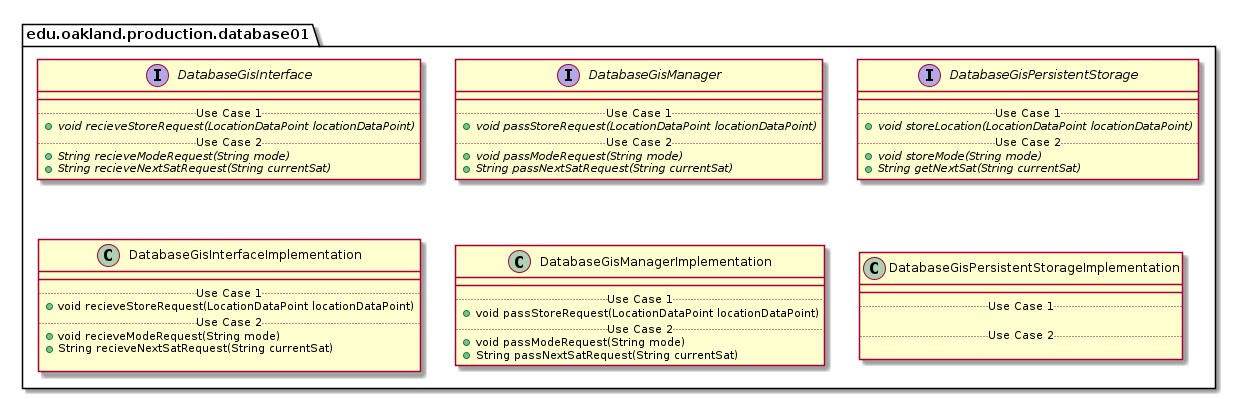

The diagram above was rendered by PlantUML. Its source (embedded in the PNG):
@startuml DATABASE01_PRODUCTIONPackage

package edu.oakland.production.database01 {

}


package edu.oakland.production.database01 {
    interface DatabaseGisInterface {
        __
        .. Use Case 1 ..
        {abstract} + void recieveStoreRequest(LocationDataPoint locationDataPoint)
        .. Use Case 2 ..
        {abstract} + String recieveModeRequest(String mode)
        {abstract} + String recieveNextSatRequest(String currentSat)
    }
}


package edu.oakland.production.database01 {
    interface DatabaseGisManager {
        __
        .. Use Case 1 ..
        {abstract} + void passStoreRequest(LocationDataPoint locationDataPoint)
        .. Use Case 2 ..
        {abstract} + void passModeRequest(String mode)
        {abstract} + String passNextSatRequest(String currentSat)
    }
}


package edu.oakland.production.database01 {
    interface DatabaseGisPersistentStorage {
        __
        .. Use Case 1 ..
        {abstract} + void storeLocation(LocationDataPoint locationDataPoint)
        .. Use Case 2 ..
        {abstract} + void storeMode(String mode)
        {abstract} + String getNextSat(String currentSat)
    }
}


package edu.oakland.production.database01 {
    class DatabaseGisInterfaceImplementation {
        __
        .. Use Case 1 ..
        + void recieveStoreRequest(LocationDataPoint locationDataPoint)
        .. Use Case 2 ..
        + void recieveModeRequest(String mode)
        + String recieveNextSatRequest(String currentSat)
        
    }
}


package edu.oakland.production.database01 {
    class DatabaseGisManagerImplementation {
        __
        .. Use Case 1 ..
        + void passStoreRequest(LocationDataPoint locationDataPoint)
        .. Use Case 2 ..
        + void passModeRequest(String mode)
        + String passNextSatRequest(String currentSat)
    }
}


package edu.oakland.production.database01 {
    class DatabaseGisPersistentStorageImplementation {
        __
        .. Use Case 1 ..

        .. Use Case 2 ..

    }
}


@enduml